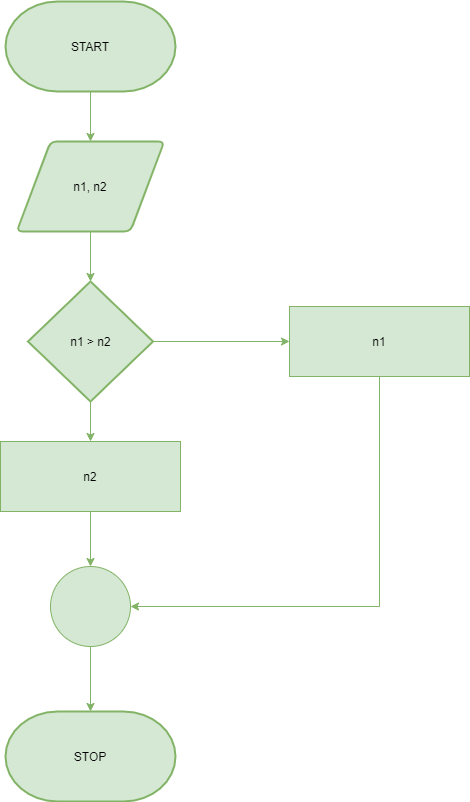

The diagram above was exported from draw.io. Its source (the exported page's mxGraphModel, read from the mxfile embedded in the PNG):
<mxGraphModel dx="1038" dy="580" grid="1" gridSize="10" guides="1" tooltips="1" connect="1" arrows="1" fold="1" page="1" pageScale="1" pageWidth="827" pageHeight="1169" math="0" shadow="0">
  <root>
    <mxCell id="0" />
    <mxCell id="1" parent="0" />
    <mxCell id="DWEopJlGV5YOEEJ-ni_0-6" style="edgeStyle=orthogonalEdgeStyle;rounded=0;orthogonalLoop=1;jettySize=auto;html=1;exitX=0.5;exitY=1;exitDx=0;exitDy=0;exitPerimeter=0;entryX=0.5;entryY=0;entryDx=0;entryDy=0;fillColor=#d5e8d4;strokeColor=#82b366;" edge="1" parent="1" source="DWEopJlGV5YOEEJ-ni_0-1" target="DWEopJlGV5YOEEJ-ni_0-3">
      <mxGeometry relative="1" as="geometry" />
    </mxCell>
    <mxCell id="DWEopJlGV5YOEEJ-ni_0-1" value="START" style="strokeWidth=2;html=1;shape=mxgraph.flowchart.terminator;whiteSpace=wrap;fillColor=#d5e8d4;strokeColor=#82b366;" vertex="1" parent="1">
      <mxGeometry x="130" y="20" width="170" height="90" as="geometry" />
    </mxCell>
    <mxCell id="DWEopJlGV5YOEEJ-ni_0-2" value="STOP" style="strokeWidth=2;html=1;shape=mxgraph.flowchart.terminator;whiteSpace=wrap;fillColor=#d5e8d4;strokeColor=#82b366;" vertex="1" parent="1">
      <mxGeometry x="130" y="730" width="170" height="90" as="geometry" />
    </mxCell>
    <mxCell id="DWEopJlGV5YOEEJ-ni_0-5" style="edgeStyle=orthogonalEdgeStyle;rounded=0;orthogonalLoop=1;jettySize=auto;html=1;exitX=0.5;exitY=1;exitDx=0;exitDy=0;entryX=0.5;entryY=0;entryDx=0;entryDy=0;entryPerimeter=0;fillColor=#d5e8d4;strokeColor=#82b366;" edge="1" parent="1" source="DWEopJlGV5YOEEJ-ni_0-3" target="DWEopJlGV5YOEEJ-ni_0-4">
      <mxGeometry relative="1" as="geometry" />
    </mxCell>
    <mxCell id="DWEopJlGV5YOEEJ-ni_0-3" value="n1, n2" style="shape=parallelogram;html=1;strokeWidth=2;perimeter=parallelogramPerimeter;whiteSpace=wrap;rounded=1;arcSize=12;size=0.23;fillColor=#d5e8d4;strokeColor=#82b366;" vertex="1" parent="1">
      <mxGeometry x="141.25" y="160" width="147.5" height="90" as="geometry" />
    </mxCell>
    <mxCell id="DWEopJlGV5YOEEJ-ni_0-9" style="edgeStyle=orthogonalEdgeStyle;rounded=0;orthogonalLoop=1;jettySize=auto;html=1;exitX=1;exitY=0.5;exitDx=0;exitDy=0;exitPerimeter=0;entryX=0;entryY=0.5;entryDx=0;entryDy=0;fillColor=#d5e8d4;strokeColor=#82b366;" edge="1" parent="1" source="DWEopJlGV5YOEEJ-ni_0-4" target="DWEopJlGV5YOEEJ-ni_0-7">
      <mxGeometry relative="1" as="geometry" />
    </mxCell>
    <mxCell id="DWEopJlGV5YOEEJ-ni_0-10" style="edgeStyle=orthogonalEdgeStyle;rounded=0;orthogonalLoop=1;jettySize=auto;html=1;exitX=0.5;exitY=1;exitDx=0;exitDy=0;exitPerimeter=0;entryX=0.5;entryY=0;entryDx=0;entryDy=0;fillColor=#d5e8d4;strokeColor=#82b366;" edge="1" parent="1" source="DWEopJlGV5YOEEJ-ni_0-4" target="DWEopJlGV5YOEEJ-ni_0-8">
      <mxGeometry relative="1" as="geometry" />
    </mxCell>
    <mxCell id="DWEopJlGV5YOEEJ-ni_0-4" value="n1 &amp;gt; n2" style="strokeWidth=2;html=1;shape=mxgraph.flowchart.decision;whiteSpace=wrap;fillColor=#d5e8d4;strokeColor=#82b366;" vertex="1" parent="1">
      <mxGeometry x="152.5" y="300" width="125" height="120" as="geometry" />
    </mxCell>
    <mxCell id="DWEopJlGV5YOEEJ-ni_0-12" style="edgeStyle=orthogonalEdgeStyle;rounded=0;orthogonalLoop=1;jettySize=auto;html=1;exitX=0.5;exitY=1;exitDx=0;exitDy=0;entryX=1;entryY=0.5;entryDx=0;entryDy=0;fillColor=#d5e8d4;strokeColor=#82b366;" edge="1" parent="1" source="DWEopJlGV5YOEEJ-ni_0-7" target="DWEopJlGV5YOEEJ-ni_0-11">
      <mxGeometry relative="1" as="geometry" />
    </mxCell>
    <mxCell id="DWEopJlGV5YOEEJ-ni_0-7" value="n1" style="rounded=0;whiteSpace=wrap;html=1;fillColor=#d5e8d4;strokeColor=#82b366;" vertex="1" parent="1">
      <mxGeometry x="414" y="325" width="180" height="70" as="geometry" />
    </mxCell>
    <mxCell id="DWEopJlGV5YOEEJ-ni_0-13" style="edgeStyle=orthogonalEdgeStyle;rounded=0;orthogonalLoop=1;jettySize=auto;html=1;exitX=0.5;exitY=1;exitDx=0;exitDy=0;entryX=0.5;entryY=0;entryDx=0;entryDy=0;fillColor=#d5e8d4;strokeColor=#82b366;" edge="1" parent="1" source="DWEopJlGV5YOEEJ-ni_0-8" target="DWEopJlGV5YOEEJ-ni_0-11">
      <mxGeometry relative="1" as="geometry" />
    </mxCell>
    <mxCell id="DWEopJlGV5YOEEJ-ni_0-8" value="n2" style="rounded=0;whiteSpace=wrap;html=1;fillColor=#d5e8d4;strokeColor=#82b366;" vertex="1" parent="1">
      <mxGeometry x="125" y="460" width="180" height="70" as="geometry" />
    </mxCell>
    <mxCell id="DWEopJlGV5YOEEJ-ni_0-14" style="edgeStyle=orthogonalEdgeStyle;rounded=0;orthogonalLoop=1;jettySize=auto;html=1;exitX=0.5;exitY=1;exitDx=0;exitDy=0;fillColor=#d5e8d4;strokeColor=#82b366;" edge="1" parent="1" source="DWEopJlGV5YOEEJ-ni_0-11" target="DWEopJlGV5YOEEJ-ni_0-2">
      <mxGeometry relative="1" as="geometry" />
    </mxCell>
    <mxCell id="DWEopJlGV5YOEEJ-ni_0-11" value="" style="ellipse;whiteSpace=wrap;html=1;aspect=fixed;fillColor=#d5e8d4;strokeColor=#82b366;" vertex="1" parent="1">
      <mxGeometry x="175" y="585" width="80" height="80" as="geometry" />
    </mxCell>
  </root>
</mxGraphModel>